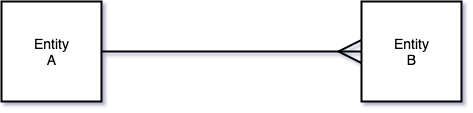

The diagram above was exported from draw.io. Its source (the exported page's mxGraphModel, read from the mxfile embedded in the PNG):
<mxGraphModel dx="704" dy="616" grid="0" gridSize="10" guides="1" tooltips="1" connect="1" arrows="1" fold="1" page="1" pageScale="1" pageWidth="500" pageHeight="200" background="none" math="0" shadow="1">
  <root>
    <mxCell id="0" />
    <mxCell id="1" parent="0" />
    <mxCell id="rrxdg7ag-kbaQHxDxbNp-1" value="Entity&lt;br&gt;A" style="strokeWidth=2;whiteSpace=wrap;html=1;align=center;fontSize=14;" vertex="1" parent="1">
      <mxGeometry x="20" y="50" width="100" height="100" as="geometry" />
    </mxCell>
    <mxCell id="rrxdg7ag-kbaQHxDxbNp-2" value="Entity&lt;br&gt;B" style="strokeWidth=2;whiteSpace=wrap;html=1;align=center;fontSize=14;" vertex="1" parent="1">
      <mxGeometry x="380" y="50" width="100" height="100" as="geometry" />
    </mxCell>
    <mxCell id="rrxdg7ag-kbaQHxDxbNp-4" value="" style="edgeStyle=entityRelationEdgeStyle;fontSize=12;html=1;endArrow=ERmany;endFill=0;exitX=1;exitY=0.5;exitDx=0;exitDy=0;entryX=0;entryY=0.5;entryDx=0;entryDy=0;strokeWidth=2;endSize=20;" edge="1" parent="1" source="rrxdg7ag-kbaQHxDxbNp-1" target="rrxdg7ag-kbaQHxDxbNp-2">
      <mxGeometry width="100" height="100" relative="1" as="geometry">
        <mxPoint x="160" y="50" as="sourcePoint" />
        <mxPoint x="120" y="140" as="targetPoint" />
      </mxGeometry>
    </mxCell>
  </root>
</mxGraphModel>